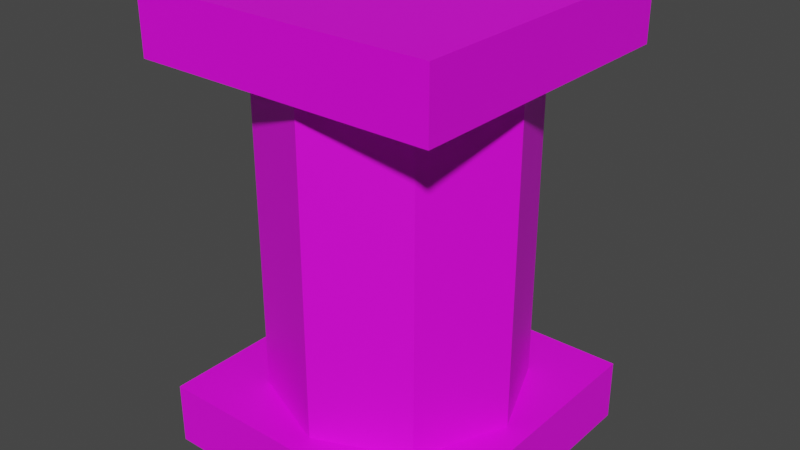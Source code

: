 # Source: column_small.blend  (saved by Blender 2.80.75; exported with 4.5.12 LTS)
import bpy
from mathutils import Matrix  # noqa: F401  (used for matrix-valued properties, if any)

bpy.ops.wm.read_factory_settings(use_empty=True)
scene = bpy.context.scene
scene.name = 'Scene'

# ---- collections
col_collection = bpy.data.collections.new('Collection'); scene.collection.children.link(col_collection)

# ---- images (referenced by path relative to the original .blend; pixels are not part of the script)
import os
ASSET_DIR = os.environ.get("B2B_ASSET_DIR", "")  # directory of the original .blend (textures are referenced by path, not embedded)
HERE = os.path.dirname(os.path.abspath(__file__))  # packed textures are extracted next to this script under _unpacked/

def load_image(name, relpath, width, height, colorspace="sRGB"):
    """Load a texture the original file referenced (path relative to the .blend, or extracted next to this script)."""
    p = next((c for c in (os.path.join(HERE, relpath), os.path.join(ASSET_DIR, relpath)) if relpath and os.path.exists(c)), "")
    if p:
        img = bpy.data.images.load(p, check_existing=True)
        img.name = name
    else:  # same state as the original file: an image datablock whose file is absent (Cycles renders it pink)
        img = bpy.data.images.new(name, width, height)
        img.source = "FILE"
        img.filepath = "//" + (relpath or name)
    img.colorspace_settings.name = colorspace
    return img
img_untitled = load_image('Untitled', 'pill_texture.png', 1024, 1024, 'sRGB')

# ---- materials (node trees are filled in below, after node groups)
mat_material = bpy.data.materials.new('Material')
mat_material.use_transparent_shadow = False

# ---- material node trees
mat_material.use_nodes = True; mat_material.node_tree.nodes.clear()
_N = mat_material.node_tree.nodes; _L = mat_material.node_tree.links
n0 = _N.new('ShaderNodeOutputMaterial'); n0.name = 'Material Output'; n0.location = (300, 300)
n1 = _N.new('ShaderNodeBsdfPrincipled'); n1.name = 'Principled BSDF'; n1.location = (10, 300)
n1.distribution = 'GGX'
n1.subsurface_method = 'BURLEY'
n1.inputs[3].default_value = 1.45
n1.inputs[27].default_value = (0.0, 0.0, 0.0, 1.0)
n1.inputs[28].default_value = 1.0
n2 = _N.new('ShaderNodeTexImage'); n2.name = 'Image Texture'; n2.location = (-280, 260)
n2.image = img_untitled
n2.interpolation = 'Closest'
_L.new(n1.outputs[0], n0.inputs[0])
_L.new(n2.outputs[0], n1.inputs[0])
n0.is_active_output = True

# ---- world
world_world = bpy.data.worlds.new('World'); scene.world = world_world
world_world.use_nodes = True; world_world.node_tree.nodes.clear()
_N = world_world.node_tree.nodes; _L = world_world.node_tree.links
n0 = _N.new('ShaderNodeOutputWorld'); n0.name = 'World Output'; n0.location = (300, 300)
n1 = _N.new('ShaderNodeBackground'); n1.name = 'Background'; n1.location = (10, 300)
n1.inputs[0].default_value = (0.05088, 0.05088, 0.05088, 1.0)
_L.new(n1.outputs[0], n0.inputs[0])
n0.is_active_output = True
world_world.color = (0.05088, 0.05088, 0.05088)
world_world.use_sun_shadow = False
world_world.sun_shadow_jitter_overblur = 0.0

# ---- meshes
me_cylinder_002 = bpy.data.meshes.new('Cylinder.002')
me_cylinder_002.from_pydata([(-2.22e-16, 0.0625, -0.001649), (-2.22e-16, 0.0625, 0.08858), (0.04419, 0.04419, -0.001649), (0.04419, 0.04419, 0.08858), (0.0625, -2.732e-09, -0.001649), (0.0625, -2.732e-09, 0.08858), (0.04419, -0.04419, -0.001649), (0.04419, -0.04419, 0.08858), (-5.464e-09, -0.0625, -0.001649), (-5.464e-09, -0.0625, 0.08858), (-0.04419, -0.04419, -0.001649), (-0.04419, -0.04419, 0.08858), (-0.0625, 7.453e-10, -0.001649), (-0.0625, 7.453e-10, 0.08858), (-0.04419, 0.04419, -0.001649), (-0.04419, 0.04419, 0.08858), (-0.07376, -0.07376, 0.08533), (-0.07376, -0.07376, 0.1011), (-0.07376, 0.07376, 0.08533), (-0.07376, 0.07376, 0.1011), (0.07376, -0.07376, 0.08533), (0.07376, -0.07376, 0.1011), (0.07376, 0.07376, 0.08533), (0.07376, 0.07376, 0.1011), (-0.07376, -0.07376, -0.0129), (-0.07376, -0.07376, 0.002847), (-0.07376, 0.07376, -0.0129), (-0.07376, 0.07376, 0.002847), (0.07376, -0.07376, -0.0129), (0.07376, -0.07376, 0.002847), (0.07376, 0.07376, -0.0129), (0.07376, 0.07376, 0.002847)], [], [(0, 1, 3, 2), (2, 3, 5, 4), (4, 5, 7, 6), (6, 7, 9, 8), (8, 9, 11, 10), (10, 11, 13, 12), (3, 1, 15, 13, 11, 9, 7, 5), (12, 13, 15, 14), (14, 15, 1, 0), (0, 2, 4, 6, 8, 10, 12, 14), (16, 17, 19, 18), (18, 19, 23, 22), (22, 23, 21, 20), (20, 21, 17, 16), (18, 22, 20, 16), (23, 19, 17, 21), (24, 25, 27, 26), (26, 27, 31, 30), (30, 31, 29, 28), (28, 29, 25, 24), (26, 30, 28, 24), (31, 27, 25, 29)])
_uv = me_cylinder_002.uv_layers.new(name='UVMap')
_uv.uv.foreach_set('vector', [0.3985, 0.1567, 0.3985, 0.1694, 0.3349, 0.1694, 0.3349, 0.1567, 0.3349, 0.1567, 0.3349, 0.1694, 0.3986, 0.1694, 0.3986, 0.1567, 0.3986, 0.1567, 0.3986, 0.1694, 0.335, 0.1694, 0.335, 0.1567, 0.335, 0.1567, 0.335, 0.1694, 0.3984, 0.1694, 0.3984, 0.1567, 0.3984, 0.1567, 0.3984, 0.1694, 0.3348, 0.1694, 0.3348, 0.1567, 0.3348, 0.1567, 0.3348, 0.1694, 0.3982, 0.1694, 0.3982, 0.1567, 0.4197, 0.4197, 0.25, 0.49, 0.08029, 0.4197, 0.01, 0.25, 0.08029, 0.08029, 0.25, 0.01, 0.4197, 0.08029, 0.49, 0.25, 0.3982, 0.1567, 0.3982, 0.1694, 0.3346, 0.1694, 0.3346, 0.1567, 0.3346, 0.1567, 0.3346, 0.1694, 0.398, 0.1694, 0.398, 0.1567, 0.75, 0.49, 0.9197, 0.4197, 0.99, 0.25, 0.9197, 0.08029, 0.75, 0.01, 0.5803, 0.08029, 0.51, 0.25, 0.5803, 0.4197, 0.5123, 0.1354, 0.5073, 0.1354, 0.5073, 0.1304, 0.5123, 0.1304, 0.5123, 0.1304, 0.5073, 0.1304, 0.5073, 0.1254, 0.5123, 0.1254, 0.5123, 0.1254, 0.5073, 0.1254, 0.5073, 0.1203, 0.5123, 0.1203, 0.5123, 0.1203, 0.5073, 0.1203, 0.5073, 0.1153, 0.5123, 0.1153, 0.7012, 0.03111, 0.6861, 0.03111, 0.6861, 0.01607, 0.7012, 0.01607, 0.5073, 0.1254, 0.5023, 0.1254, 0.5023, 0.1203, 0.5073, 0.1203, 0.5123, 0.1354, 0.5073, 0.1354, 0.5073, 0.1304, 0.5123, 0.1304, 0.5123, 0.1304, 0.5073, 0.1304, 0.5073, 0.1254, 0.5123, 0.1254, 0.5123, 0.1254, 0.5073, 0.1254, 0.5073, 0.1203, 0.5123, 0.1203, 0.5123, 0.1203, 0.5073, 0.1203, 0.5073, 0.1153, 0.5123, 0.1153, 0.7012, 0.03111, 0.6861, 0.03111, 0.6861, 0.01607, 0.7012, 0.01607, 0.5073, 0.1254, 0.5023, 0.1254, 0.5023, 0.1203, 0.5073, 0.1203])
me_cylinder_002.materials.append(mat_material)
me_cylinder_002.use_remesh_preserve_volume = False
me_cylinder_002.use_remesh_preserve_attributes = False
me_cylinder_002.use_mirror_vertex_groups = False
me_cylinder_002.update()

# ---- objects
ob_cylinder = bpy.data.objects.new('Cylinder', me_cylinder_002)

# ---- transforms, parenting, visibility, modifiers, constraints
ob_cylinder.location = (0.0, 0.0, 0.0)
ob_cylinder.scale = (3.215, 3.215, 6.295)
ob_cylinder.lineart.crease_threshold = 0.0

# ---- collection membership
col_collection.objects.link(ob_cylinder)

# ---- scene / render settings (as saved in the file)
scene.frame_start = 1; scene.frame_end = 250; scene.frame_set(1)
scene.render.engine = 'BLENDER_EEVEE_NEXT'
scene.cycles.use_denoising = False
scene.cycles.samples = 128
scene.cycles.sampling_pattern = 'TABULATED_SOBOL'
scene.cycles.use_adaptive_sampling = False
scene.cycles.use_light_tree = False
scene.view_settings.view_transform = 'Filmic'
bpy.context.view_layer.update()

# ---- added for rendering (the .blend has no active camera and no usable light): camera, sun
cam_auto = bpy.data.cameras.new('AutoCamera')
cam_auto.lens = 50.0
cam_auto.sensor_width = 36.0
cam_auto.clip_end = 1000.0
ob_auto_camera = bpy.data.objects.new('AutoCamera', cam_auto)
scene.collection.objects.link(ob_auto_camera)
ob_auto_camera.location = (0.908825, -1.09059, 1.00461)
ob_auto_camera.rotation_euler = (1.09748, -7.21219e-08, 0.694738)
scene.camera = ob_auto_camera
light_auto_sun = bpy.data.lights.new('AutoSun', 'SUN')
light_auto_sun.energy = 3.0
light_auto_sun.angle = 0.0523599
ob_auto_sun = bpy.data.objects.new('AutoSun', light_auto_sun)
scene.collection.objects.link(ob_auto_sun)
ob_auto_sun.rotation_euler = (0.872665, 0.174533, 0.523599)
bpy.context.view_layer.update()
